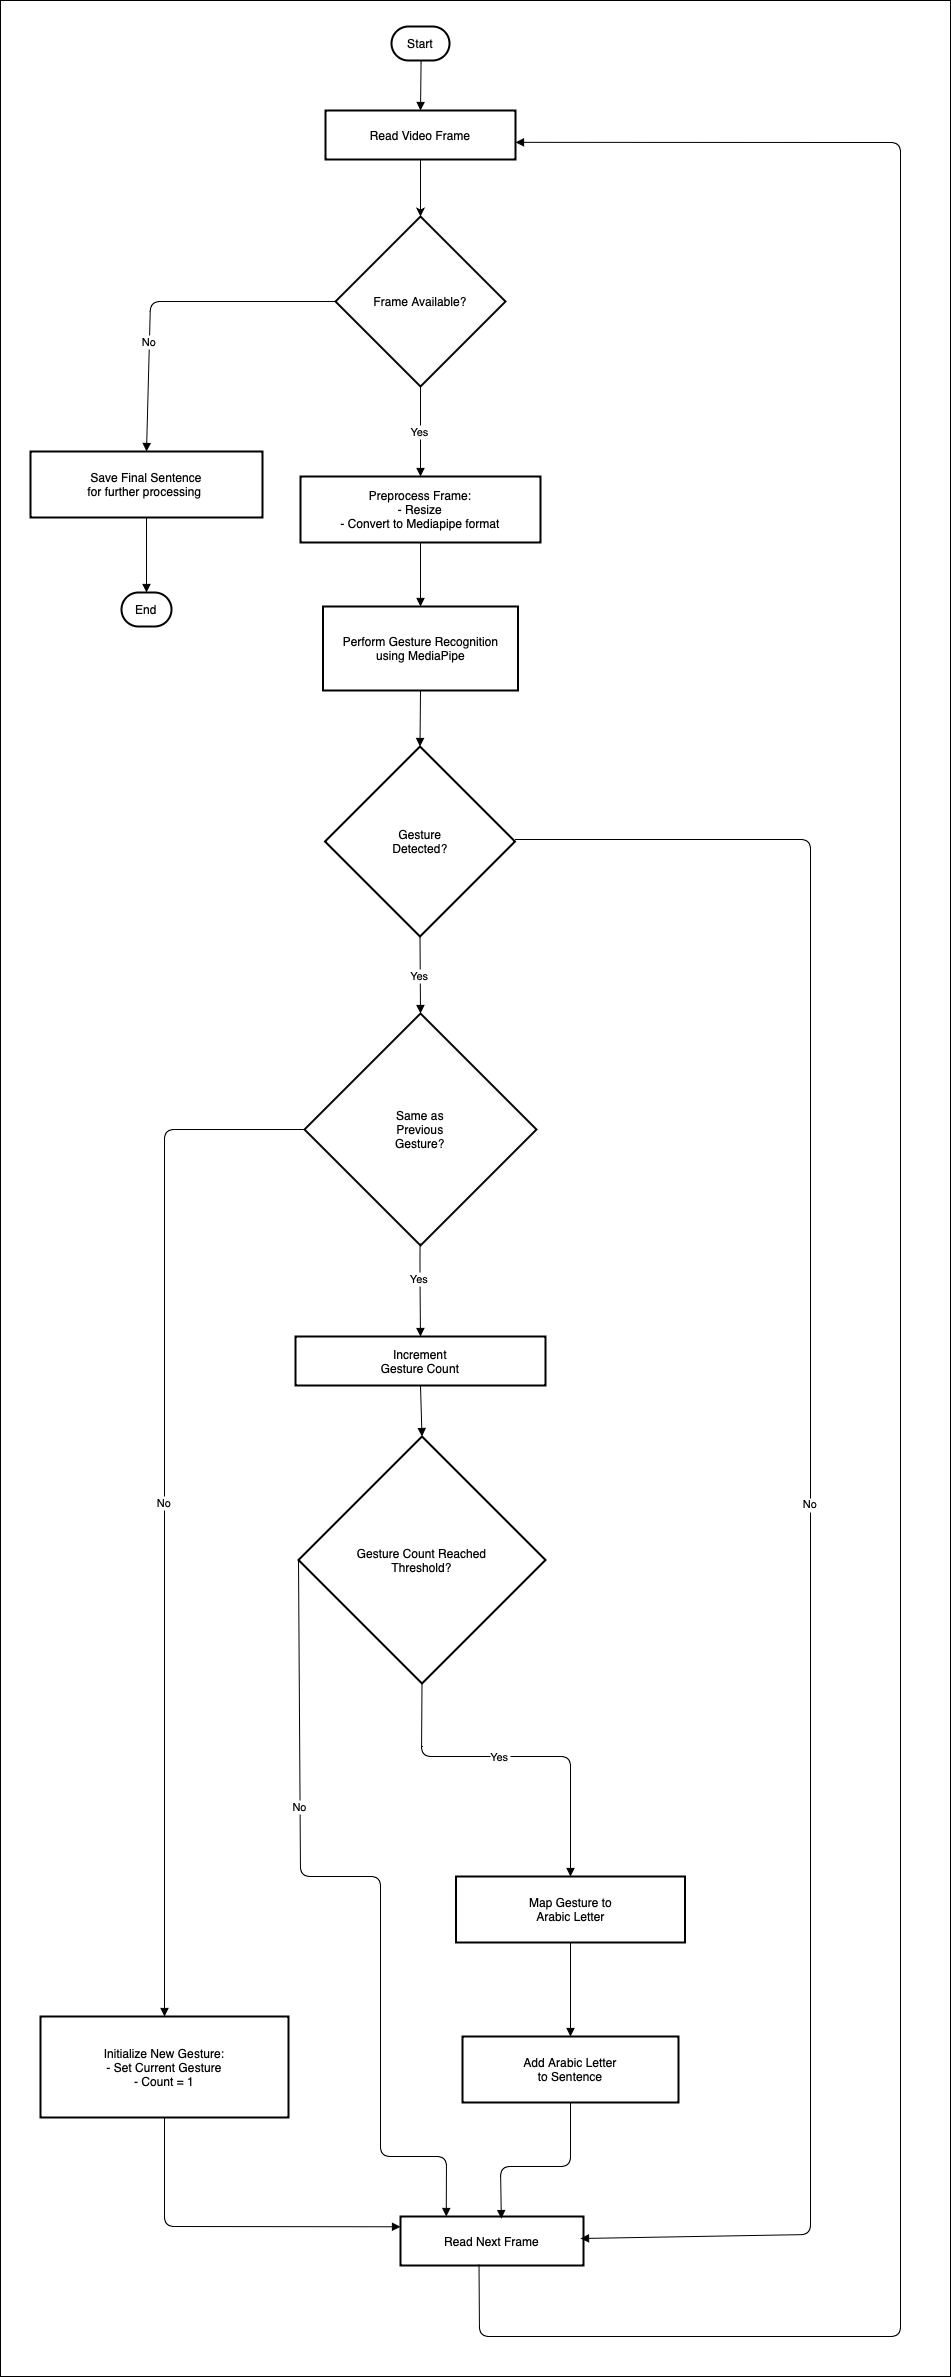

The diagram above was exported from draw.io. Its source (the exported page's mxGraphModel, read from the mxfile embedded in the PNG):
<mxGraphModel dx="1158" dy="785" grid="1" gridSize="10" guides="1" tooltips="1" connect="1" arrows="1" fold="1" page="1" pageScale="1" pageWidth="827" pageHeight="1169" math="0" shadow="0">
  <root>
    <mxCell id="0" />
    <mxCell id="1" parent="0" />
    <mxCell id="vp7lHQAX1yl9e3QOwY0H-87" value="" style="rounded=0;whiteSpace=wrap;html=1;" vertex="1" parent="1">
      <mxGeometry x="20" y="4" width="950" height="2376" as="geometry" />
    </mxCell>
    <mxCell id="vp7lHQAX1yl9e3QOwY0H-43" value="Start" style="rounded=1;whiteSpace=wrap;arcSize=50;strokeWidth=2;" vertex="1" parent="1">
      <mxGeometry x="411" y="30" width="58" height="34" as="geometry" />
    </mxCell>
    <mxCell id="vp7lHQAX1yl9e3QOwY0H-84" style="edgeStyle=orthogonalEdgeStyle;rounded=0;orthogonalLoop=1;jettySize=auto;html=1;entryX=0.5;entryY=0;entryDx=0;entryDy=0;" edge="1" parent="1" source="vp7lHQAX1yl9e3QOwY0H-44" target="vp7lHQAX1yl9e3QOwY0H-45">
      <mxGeometry relative="1" as="geometry" />
    </mxCell>
    <mxCell id="vp7lHQAX1yl9e3QOwY0H-44" value="Read Video Frame" style="whiteSpace=wrap;strokeWidth=2;" vertex="1" parent="1">
      <mxGeometry x="345" y="114" width="190" height="49" as="geometry" />
    </mxCell>
    <mxCell id="vp7lHQAX1yl9e3QOwY0H-45" value="Frame Available?" style="rhombus;strokeWidth=2;whiteSpace=wrap;" vertex="1" parent="1">
      <mxGeometry x="355" y="220" width="170" height="170" as="geometry" />
    </mxCell>
    <mxCell id="vp7lHQAX1yl9e3QOwY0H-46" value="Save Final Sentence&#10;for further processing " style="whiteSpace=wrap;strokeWidth=2;" vertex="1" parent="1">
      <mxGeometry x="50" y="455" width="232" height="66" as="geometry" />
    </mxCell>
    <mxCell id="vp7lHQAX1yl9e3QOwY0H-47" value="End" style="rounded=1;whiteSpace=wrap;arcSize=50;strokeWidth=2;" vertex="1" parent="1">
      <mxGeometry x="141" y="596" width="50" height="34" as="geometry" />
    </mxCell>
    <mxCell id="vp7lHQAX1yl9e3QOwY0H-48" value="Preprocess Frame:&#10;- Resize&#10;- Convert to Mediapipe format" style="whiteSpace=wrap;strokeWidth=2;align=center;" vertex="1" parent="1">
      <mxGeometry x="320" y="480" width="240" height="66" as="geometry" />
    </mxCell>
    <mxCell id="vp7lHQAX1yl9e3QOwY0H-49" value="Perform Gesture Recognition&#10;using MediaPipe" style="whiteSpace=wrap;strokeWidth=2;" vertex="1" parent="1">
      <mxGeometry x="342.5" y="610" width="195" height="84" as="geometry" />
    </mxCell>
    <mxCell id="vp7lHQAX1yl9e3QOwY0H-50" value="Gesture&#10;Detected?" style="rhombus;strokeWidth=2;whiteSpace=wrap;" vertex="1" parent="1">
      <mxGeometry x="344.5" y="750" width="190" height="190" as="geometry" />
    </mxCell>
    <mxCell id="vp7lHQAX1yl9e3QOwY0H-52" value="Same as&#10;Previous&#10;Gesture?" style="rhombus;strokeWidth=2;whiteSpace=wrap;" vertex="1" parent="1">
      <mxGeometry x="324" y="1017" width="232" height="232" as="geometry" />
    </mxCell>
    <mxCell id="vp7lHQAX1yl9e3QOwY0H-53" value="Initialize New Gesture:&#10;- Set Current Gesture&#10;- Count = 1" style="whiteSpace=wrap;strokeWidth=2;" vertex="1" parent="1">
      <mxGeometry x="60" y="2020" width="248" height="101" as="geometry" />
    </mxCell>
    <mxCell id="vp7lHQAX1yl9e3QOwY0H-54" value="Increment&#10;Gesture Count" style="whiteSpace=wrap;strokeWidth=2;" vertex="1" parent="1">
      <mxGeometry x="315" y="1340" width="250" height="49" as="geometry" />
    </mxCell>
    <mxCell id="vp7lHQAX1yl9e3QOwY0H-55" value="Read Next Frame" style="whiteSpace=wrap;strokeWidth=2;" vertex="1" parent="1">
      <mxGeometry x="420" y="2220" width="183" height="49" as="geometry" />
    </mxCell>
    <mxCell id="vp7lHQAX1yl9e3QOwY0H-56" value="Gesture Count Reached&#10;Threshold?" style="rhombus;strokeWidth=2;whiteSpace=wrap;" vertex="1" parent="1">
      <mxGeometry x="318" y="1440" width="247" height="247" as="geometry" />
    </mxCell>
    <mxCell id="vp7lHQAX1yl9e3QOwY0H-58" value="Map Gesture to&#10;Arabic Letter" style="whiteSpace=wrap;strokeWidth=2;" vertex="1" parent="1">
      <mxGeometry x="475.5" y="1880" width="229" height="66" as="geometry" />
    </mxCell>
    <mxCell id="vp7lHQAX1yl9e3QOwY0H-59" value="Add Arabic Letter&#10;to Sentence" style="whiteSpace=wrap;strokeWidth=2;" vertex="1" parent="1">
      <mxGeometry x="482" y="2040" width="216" height="66" as="geometry" />
    </mxCell>
    <mxCell id="vp7lHQAX1yl9e3QOwY0H-61" value="" style="curved=1;startArrow=none;endArrow=block;exitX=0.51;exitY=0.99;entryX=0.5;entryY=-0.01;rounded=0;" edge="1" parent="1" source="vp7lHQAX1yl9e3QOwY0H-43" target="vp7lHQAX1yl9e3QOwY0H-44">
      <mxGeometry relative="1" as="geometry">
        <Array as="points" />
      </mxGeometry>
    </mxCell>
    <mxCell id="vp7lHQAX1yl9e3QOwY0H-63" value="No" style="curved=0;startArrow=none;endArrow=block;exitX=0;exitY=0.5;entryX=0.5;entryY=0;rounded=1;exitDx=0;exitDy=0;" edge="1" parent="1" source="vp7lHQAX1yl9e3QOwY0H-45" target="vp7lHQAX1yl9e3QOwY0H-46">
      <mxGeometry x="0.3426" relative="1" as="geometry">
        <Array as="points">
          <mxPoint x="170" y="305" />
        </Array>
        <mxPoint as="offset" />
      </mxGeometry>
    </mxCell>
    <mxCell id="vp7lHQAX1yl9e3QOwY0H-64" value="" style="curved=1;startArrow=none;endArrow=block;exitX=0.5;exitY=1;entryX=0.5;entryY=0;rounded=0;" edge="1" parent="1" source="vp7lHQAX1yl9e3QOwY0H-46" target="vp7lHQAX1yl9e3QOwY0H-47">
      <mxGeometry relative="1" as="geometry">
        <Array as="points" />
      </mxGeometry>
    </mxCell>
    <mxCell id="vp7lHQAX1yl9e3QOwY0H-65" value="Yes" style="curved=1;startArrow=none;endArrow=block;exitX=0.5;exitY=1;entryX=0.5;entryY=0;rounded=0;exitDx=0;exitDy=0;" edge="1" parent="1" source="vp7lHQAX1yl9e3QOwY0H-45" target="vp7lHQAX1yl9e3QOwY0H-48">
      <mxGeometry relative="1" as="geometry">
        <Array as="points" />
      </mxGeometry>
    </mxCell>
    <mxCell id="vp7lHQAX1yl9e3QOwY0H-66" value="" style="curved=1;startArrow=none;endArrow=block;exitX=0.5;exitY=1;entryX=0.5;entryY=0;rounded=0;" edge="1" parent="1" source="vp7lHQAX1yl9e3QOwY0H-48" target="vp7lHQAX1yl9e3QOwY0H-49">
      <mxGeometry relative="1" as="geometry">
        <Array as="points" />
      </mxGeometry>
    </mxCell>
    <mxCell id="vp7lHQAX1yl9e3QOwY0H-67" value="" style="curved=1;startArrow=none;endArrow=block;exitX=0.5;exitY=1;entryX=0.5;entryY=0;rounded=0;" edge="1" parent="1" source="vp7lHQAX1yl9e3QOwY0H-49" target="vp7lHQAX1yl9e3QOwY0H-50">
      <mxGeometry relative="1" as="geometry">
        <Array as="points" />
      </mxGeometry>
    </mxCell>
    <mxCell id="vp7lHQAX1yl9e3QOwY0H-68" value="No" style="curved=0;startArrow=none;endArrow=block;exitX=1;exitY=0.5;rounded=1;exitDx=0;exitDy=0;" edge="1" parent="1">
      <mxGeometry relative="1" as="geometry">
        <Array as="points">
          <mxPoint x="830" y="843" />
          <mxPoint x="830" y="2178" />
          <mxPoint x="830" y="2238" />
        </Array>
        <mxPoint x="534.5" y="843" as="sourcePoint" />
        <mxPoint x="600" y="2242" as="targetPoint" />
      </mxGeometry>
    </mxCell>
    <mxCell id="vp7lHQAX1yl9e3QOwY0H-69" value="Yes" style="curved=1;startArrow=none;endArrow=block;exitX=0.5;exitY=1;entryX=0.5;entryY=0;rounded=0;exitDx=0;exitDy=0;" edge="1" parent="1" source="vp7lHQAX1yl9e3QOwY0H-50" target="vp7lHQAX1yl9e3QOwY0H-52">
      <mxGeometry relative="1" as="geometry">
        <Array as="points" />
      </mxGeometry>
    </mxCell>
    <mxCell id="vp7lHQAX1yl9e3QOwY0H-70" value="No" style="curved=0;startArrow=none;endArrow=block;exitX=0;exitY=0.5;entryX=0.5;entryY=0;rounded=1;exitDx=0;exitDy=0;" edge="1" parent="1" source="vp7lHQAX1yl9e3QOwY0H-52" target="vp7lHQAX1yl9e3QOwY0H-53">
      <mxGeometry relative="1" as="geometry">
        <Array as="points">
          <mxPoint x="184" y="1133" />
        </Array>
      </mxGeometry>
    </mxCell>
    <mxCell id="vp7lHQAX1yl9e3QOwY0H-71" value="Yes" style="curved=1;startArrow=none;endArrow=block;exitX=0.5;exitY=1;entryX=0.5;entryY=0.01;rounded=0;exitDx=0;exitDy=0;" edge="1" parent="1" source="vp7lHQAX1yl9e3QOwY0H-52" target="vp7lHQAX1yl9e3QOwY0H-54">
      <mxGeometry relative="1" as="geometry">
        <Array as="points">
          <mxPoint x="439" y="1236" />
        </Array>
      </mxGeometry>
    </mxCell>
    <mxCell id="vp7lHQAX1yl9e3QOwY0H-72" value="" style="curved=0;startArrow=none;endArrow=block;exitX=0.5;exitY=1.01;entryX=0;entryY=0.21;rounded=1;" edge="1" parent="1" source="vp7lHQAX1yl9e3QOwY0H-53" target="vp7lHQAX1yl9e3QOwY0H-55">
      <mxGeometry relative="1" as="geometry">
        <Array as="points">
          <mxPoint x="184" y="2230" />
        </Array>
      </mxGeometry>
    </mxCell>
    <mxCell id="vp7lHQAX1yl9e3QOwY0H-73" value="" style="curved=1;startArrow=none;endArrow=block;exitX=0.5;exitY=1;entryX=0.5;entryY=0;rounded=0;" edge="1" parent="1" source="vp7lHQAX1yl9e3QOwY0H-54" target="vp7lHQAX1yl9e3QOwY0H-56">
      <mxGeometry relative="1" as="geometry">
        <Array as="points" />
      </mxGeometry>
    </mxCell>
    <mxCell id="vp7lHQAX1yl9e3QOwY0H-74" value="No" style="curved=0;startArrow=none;endArrow=block;exitX=0;exitY=0.5;rounded=1;exitDx=0;exitDy=0;entryX=0.25;entryY=0;entryDx=0;entryDy=0;" edge="1" parent="1" source="vp7lHQAX1yl9e3QOwY0H-56" target="vp7lHQAX1yl9e3QOwY0H-55">
      <mxGeometry x="-0.3857" relative="1" as="geometry">
        <Array as="points">
          <mxPoint x="320" y="1880" />
          <mxPoint x="400" y="1880" />
          <mxPoint x="400" y="2160" />
          <mxPoint x="466" y="2160" />
        </Array>
        <mxPoint x="400" y="2170" as="targetPoint" />
        <mxPoint y="-1" as="offset" />
      </mxGeometry>
    </mxCell>
    <mxCell id="vp7lHQAX1yl9e3QOwY0H-75" value="Yes" style="curved=0;startArrow=none;endArrow=block;exitX=0.5;exitY=1;entryX=0.5;entryY=0;rounded=1;entryDx=0;entryDy=0;exitDx=0;exitDy=0;" edge="1" parent="1" source="vp7lHQAX1yl9e3QOwY0H-56" target="vp7lHQAX1yl9e3QOwY0H-58">
      <mxGeometry x="-0.1111" relative="1" as="geometry">
        <Array as="points">
          <mxPoint x="441" y="1760" />
          <mxPoint x="590" y="1760" />
        </Array>
        <mxPoint x="510.5" y="1690" as="targetPoint" />
        <mxPoint as="offset" />
      </mxGeometry>
    </mxCell>
    <mxCell id="vp7lHQAX1yl9e3QOwY0H-78" value="" style="curved=1;startArrow=none;endArrow=block;exitX=0.5;exitY=1.01;entryX=0.5;entryY=0;rounded=0;" edge="1" parent="1" source="vp7lHQAX1yl9e3QOwY0H-58" target="vp7lHQAX1yl9e3QOwY0H-59">
      <mxGeometry relative="1" as="geometry">
        <Array as="points" />
      </mxGeometry>
    </mxCell>
    <mxCell id="vp7lHQAX1yl9e3QOwY0H-79" value="" style="curved=0;startArrow=none;endArrow=block;exitX=0.5;exitY=1.01;rounded=1;entryX=0.551;entryY=0.042;entryDx=0;entryDy=0;entryPerimeter=0;" edge="1" parent="1" source="vp7lHQAX1yl9e3QOwY0H-59" target="vp7lHQAX1yl9e3QOwY0H-55">
      <mxGeometry relative="1" as="geometry">
        <Array as="points">
          <mxPoint x="590" y="2170" />
          <mxPoint x="520" y="2170" />
        </Array>
        <mxPoint x="590" y="2262" as="targetPoint" />
      </mxGeometry>
    </mxCell>
    <mxCell id="vp7lHQAX1yl9e3QOwY0H-82" value="" style="curved=0;startArrow=none;endArrow=block;exitX=0.429;exitY=0.978;entryX=1;entryY=0.65;rounded=1;exitDx=0;exitDy=0;exitPerimeter=0;" edge="1" parent="1" source="vp7lHQAX1yl9e3QOwY0H-55" target="vp7lHQAX1yl9e3QOwY0H-44">
      <mxGeometry relative="1" as="geometry">
        <Array as="points">
          <mxPoint x="499" y="2340" />
          <mxPoint x="710" y="2340" />
          <mxPoint x="920" y="2340" />
          <mxPoint x="920" y="146" />
        </Array>
      </mxGeometry>
    </mxCell>
  </root>
</mxGraphModel>